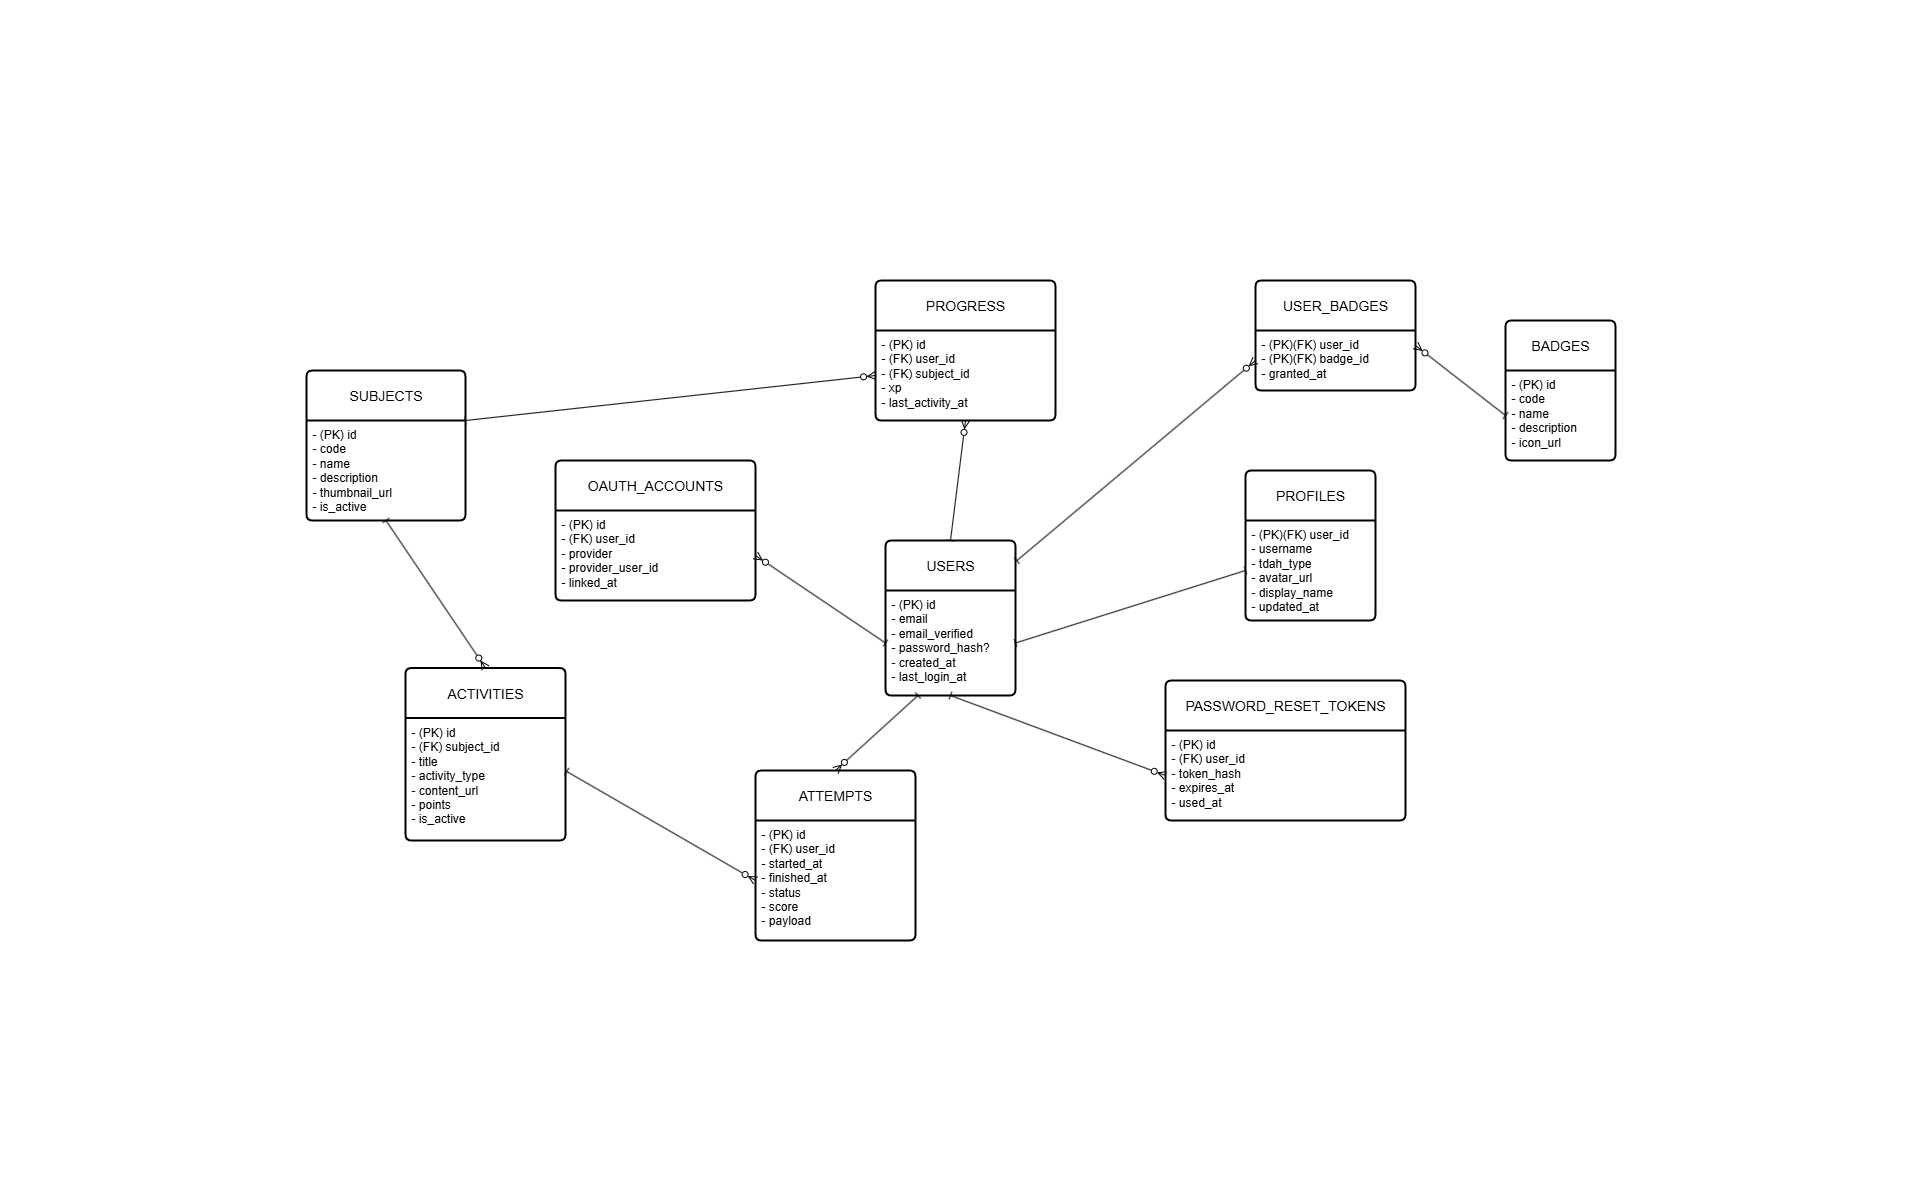

The diagram above was exported from draw.io. Its source (the exported page's mxGraphModel, read from the mxfile embedded in the PNG):
<mxGraphModel dx="3071" dy="1682" grid="1" gridSize="10" guides="1" tooltips="1" connect="1" arrows="1" fold="1" page="1" pageScale="1" pageWidth="1920" pageHeight="1200" math="0" shadow="0">
  <root>
    <mxCell id="0" />
    <mxCell id="1" parent="0" />
    <mxCell id="hOmOABgOwULP91BDcpw5-5" value="USERS" style="swimlane;childLayout=stackLayout;horizontal=1;startSize=50;horizontalStack=0;rounded=1;fontSize=14;fontStyle=0;strokeWidth=2;resizeParent=0;resizeLast=1;shadow=0;dashed=0;align=center;arcSize=4;whiteSpace=wrap;html=1;" vertex="1" parent="1">
      <mxGeometry x="885" y="540" width="130" height="155" as="geometry" />
    </mxCell>
    <mxCell id="hOmOABgOwULP91BDcpw5-6" value="- (PK) id&lt;div&gt;- email&lt;/div&gt;&lt;div&gt;- email_verified&lt;/div&gt;&lt;div&gt;- password_hash?&lt;/div&gt;&lt;div&gt;-&amp;nbsp;created_at&lt;/div&gt;&lt;div&gt;-&amp;nbsp;last_login_at&lt;/div&gt;" style="align=left;strokeColor=none;fillColor=none;spacingLeft=4;spacingRight=4;fontSize=12;verticalAlign=top;resizable=0;rotatable=0;part=1;html=1;whiteSpace=wrap;" vertex="1" parent="hOmOABgOwULP91BDcpw5-5">
      <mxGeometry y="50" width="130" height="105" as="geometry" />
    </mxCell>
    <mxCell id="hOmOABgOwULP91BDcpw5-9" value="PROFILES" style="swimlane;childLayout=stackLayout;horizontal=1;startSize=50;horizontalStack=0;rounded=1;fontSize=14;fontStyle=0;strokeWidth=2;resizeParent=0;resizeLast=1;shadow=0;dashed=0;align=center;arcSize=4;whiteSpace=wrap;html=1;" vertex="1" parent="1">
      <mxGeometry x="1245" y="470" width="130" height="150" as="geometry" />
    </mxCell>
    <mxCell id="hOmOABgOwULP91BDcpw5-10" value="- (PK)(FK) user_id&lt;div&gt;-&amp;nbsp;username&lt;/div&gt;&lt;div&gt;- tdah_type&lt;/div&gt;&lt;div&gt;-&amp;nbsp;avatar_url&lt;/div&gt;&lt;div&gt;-&amp;nbsp;display_name&lt;/div&gt;&lt;div&gt;-&amp;nbsp;updated_at&lt;/div&gt;" style="align=left;strokeColor=none;fillColor=none;spacingLeft=4;spacingRight=4;fontSize=12;verticalAlign=top;resizable=0;rotatable=0;part=1;html=1;whiteSpace=wrap;" vertex="1" parent="hOmOABgOwULP91BDcpw5-9">
      <mxGeometry y="50" width="130" height="100" as="geometry" />
    </mxCell>
    <mxCell id="hOmOABgOwULP91BDcpw5-12" value="OAUTH_ACCOUNTS" style="swimlane;childLayout=stackLayout;horizontal=1;startSize=50;horizontalStack=0;rounded=1;fontSize=14;fontStyle=0;strokeWidth=2;resizeParent=0;resizeLast=1;shadow=0;dashed=0;align=center;arcSize=4;whiteSpace=wrap;html=1;" vertex="1" parent="1">
      <mxGeometry x="555" y="460" width="200" height="140" as="geometry" />
    </mxCell>
    <mxCell id="hOmOABgOwULP91BDcpw5-13" value="-&amp;nbsp;(PK) id&lt;div&gt;-&amp;nbsp;(FK) user_id&lt;/div&gt;&lt;div&gt;-&amp;nbsp;provider&lt;/div&gt;&lt;div&gt;- provider_user_id&lt;/div&gt;&lt;div&gt;- linked_at&lt;/div&gt;" style="align=left;strokeColor=none;fillColor=none;spacingLeft=4;spacingRight=4;fontSize=12;verticalAlign=top;resizable=0;rotatable=0;part=1;html=1;whiteSpace=wrap;" vertex="1" parent="hOmOABgOwULP91BDcpw5-12">
      <mxGeometry y="50" width="200" height="90" as="geometry" />
    </mxCell>
    <mxCell id="hOmOABgOwULP91BDcpw5-14" value="PASSWORD_RESET_TOKENS" style="swimlane;childLayout=stackLayout;horizontal=1;startSize=50;horizontalStack=0;rounded=1;fontSize=14;fontStyle=0;strokeWidth=2;resizeParent=0;resizeLast=1;shadow=0;dashed=0;align=center;arcSize=4;whiteSpace=wrap;html=1;" vertex="1" parent="1">
      <mxGeometry x="1165" y="680" width="240" height="140" as="geometry" />
    </mxCell>
    <mxCell id="hOmOABgOwULP91BDcpw5-15" value="- (PK) id&lt;div&gt;-&amp;nbsp;(FK) user_id&lt;/div&gt;&lt;div&gt;-&amp;nbsp;token_hash&lt;/div&gt;&lt;div&gt;-&amp;nbsp;expires_at&lt;/div&gt;&lt;div&gt;-&amp;nbsp;used_at&lt;/div&gt;" style="align=left;strokeColor=none;fillColor=none;spacingLeft=4;spacingRight=4;fontSize=12;verticalAlign=top;resizable=0;rotatable=0;part=1;html=1;whiteSpace=wrap;" vertex="1" parent="hOmOABgOwULP91BDcpw5-14">
      <mxGeometry y="50" width="240" height="90" as="geometry" />
    </mxCell>
    <mxCell id="hOmOABgOwULP91BDcpw5-16" value="SUBJECTS" style="swimlane;childLayout=stackLayout;horizontal=1;startSize=50;horizontalStack=0;rounded=1;fontSize=14;fontStyle=0;strokeWidth=2;resizeParent=0;resizeLast=1;shadow=0;dashed=0;align=center;arcSize=4;whiteSpace=wrap;html=1;" vertex="1" parent="1">
      <mxGeometry x="306" y="370" width="159" height="150" as="geometry" />
    </mxCell>
    <mxCell id="hOmOABgOwULP91BDcpw5-17" value="-&amp;nbsp;(PK) id&lt;div&gt;-&amp;nbsp;code&lt;/div&gt;&lt;div&gt;- name&lt;/div&gt;&lt;div&gt;- description&lt;/div&gt;&lt;div&gt;-&amp;nbsp;thumbnail_url&lt;/div&gt;&lt;div&gt;- is_active&lt;/div&gt;" style="align=left;strokeColor=none;fillColor=none;spacingLeft=4;spacingRight=4;fontSize=12;verticalAlign=top;resizable=0;rotatable=0;part=1;html=1;whiteSpace=wrap;" vertex="1" parent="hOmOABgOwULP91BDcpw5-16">
      <mxGeometry y="50" width="159" height="100" as="geometry" />
    </mxCell>
    <mxCell id="hOmOABgOwULP91BDcpw5-18" value="ACTIVITIES" style="swimlane;childLayout=stackLayout;horizontal=1;startSize=50;horizontalStack=0;rounded=1;fontSize=14;fontStyle=0;strokeWidth=2;resizeParent=0;resizeLast=1;shadow=0;dashed=0;align=center;arcSize=4;whiteSpace=wrap;html=1;" vertex="1" parent="1">
      <mxGeometry x="405" y="667.5" width="160" height="172.5" as="geometry" />
    </mxCell>
    <mxCell id="hOmOABgOwULP91BDcpw5-19" value="-&amp;nbsp;(PK) id&lt;div&gt;-&amp;nbsp;(FK) subject_id&lt;/div&gt;&lt;div&gt;-&amp;nbsp;title&lt;/div&gt;&lt;div&gt;-&amp;nbsp;activity_type&lt;/div&gt;&lt;div&gt;-&amp;nbsp;content_url&lt;/div&gt;&lt;div&gt;-&amp;nbsp;points&lt;/div&gt;&lt;div&gt;-&amp;nbsp;is_active&lt;/div&gt;" style="align=left;strokeColor=none;fillColor=none;spacingLeft=4;spacingRight=4;fontSize=12;verticalAlign=top;resizable=0;rotatable=0;part=1;html=1;whiteSpace=wrap;" vertex="1" parent="hOmOABgOwULP91BDcpw5-18">
      <mxGeometry y="50" width="160" height="122.5" as="geometry" />
    </mxCell>
    <mxCell id="hOmOABgOwULP91BDcpw5-20" value="ATTEMPTS" style="swimlane;childLayout=stackLayout;horizontal=1;startSize=50;horizontalStack=0;rounded=1;fontSize=14;fontStyle=0;strokeWidth=2;resizeParent=0;resizeLast=1;shadow=0;dashed=0;align=center;arcSize=4;whiteSpace=wrap;html=1;" vertex="1" parent="1">
      <mxGeometry x="755" y="770" width="160" height="170" as="geometry" />
    </mxCell>
    <mxCell id="hOmOABgOwULP91BDcpw5-21" value="- (PK) id&lt;div&gt;-&amp;nbsp;(FK) user_id&lt;/div&gt;&lt;div&gt;-&amp;nbsp;started_at&lt;/div&gt;&lt;div&gt;-&amp;nbsp;finished_at&lt;/div&gt;&lt;div&gt;-&amp;nbsp;status&lt;/div&gt;&lt;div&gt;-&amp;nbsp;score&lt;/div&gt;&lt;div&gt;-&amp;nbsp;payload&lt;/div&gt;" style="align=left;strokeColor=none;fillColor=none;spacingLeft=4;spacingRight=4;fontSize=12;verticalAlign=top;resizable=0;rotatable=0;part=1;html=1;whiteSpace=wrap;" vertex="1" parent="hOmOABgOwULP91BDcpw5-20">
      <mxGeometry y="50" width="160" height="120" as="geometry" />
    </mxCell>
    <mxCell id="hOmOABgOwULP91BDcpw5-23" value="PROGRESS" style="swimlane;childLayout=stackLayout;horizontal=1;startSize=50;horizontalStack=0;rounded=1;fontSize=14;fontStyle=0;strokeWidth=2;resizeParent=0;resizeLast=1;shadow=0;dashed=0;align=center;arcSize=4;whiteSpace=wrap;html=1;" vertex="1" parent="1">
      <mxGeometry x="875" y="280" width="180" height="140" as="geometry" />
    </mxCell>
    <mxCell id="hOmOABgOwULP91BDcpw5-24" value="-&amp;nbsp;(PK) id&lt;div&gt;-&amp;nbsp;(FK) user_id&lt;/div&gt;&lt;div&gt;-&amp;nbsp;(FK) subject_id&lt;/div&gt;&lt;div&gt;-&amp;nbsp;xp&lt;/div&gt;&lt;div&gt;-&amp;nbsp;last_activity_at&lt;br&gt;&lt;/div&gt;" style="align=left;strokeColor=none;fillColor=none;spacingLeft=4;spacingRight=4;fontSize=12;verticalAlign=top;resizable=0;rotatable=0;part=1;html=1;whiteSpace=wrap;" vertex="1" parent="hOmOABgOwULP91BDcpw5-23">
      <mxGeometry y="50" width="180" height="90" as="geometry" />
    </mxCell>
    <mxCell id="hOmOABgOwULP91BDcpw5-25" value="BADGES" style="swimlane;childLayout=stackLayout;horizontal=1;startSize=50;horizontalStack=0;rounded=1;fontSize=14;fontStyle=0;strokeWidth=2;resizeParent=0;resizeLast=1;shadow=0;dashed=0;align=center;arcSize=4;whiteSpace=wrap;html=1;" vertex="1" parent="1">
      <mxGeometry x="1505" y="320" width="110" height="140" as="geometry" />
    </mxCell>
    <mxCell id="hOmOABgOwULP91BDcpw5-26" value="&lt;div&gt;- (PK) id&lt;/div&gt;&lt;div&gt;- code&lt;/div&gt;&lt;div&gt;- name&lt;/div&gt;&lt;div&gt;- description&lt;/div&gt;&lt;div&gt;- icon_url&lt;/div&gt;" style="align=left;strokeColor=none;fillColor=none;spacingLeft=4;spacingRight=4;fontSize=12;verticalAlign=top;resizable=0;rotatable=0;part=1;html=1;whiteSpace=wrap;" vertex="1" parent="hOmOABgOwULP91BDcpw5-25">
      <mxGeometry y="50" width="110" height="90" as="geometry" />
    </mxCell>
    <mxCell id="hOmOABgOwULP91BDcpw5-27" value="USER_BADGES" style="swimlane;childLayout=stackLayout;horizontal=1;startSize=50;horizontalStack=0;rounded=1;fontSize=14;fontStyle=0;strokeWidth=2;resizeParent=0;resizeLast=1;shadow=0;dashed=0;align=center;arcSize=4;whiteSpace=wrap;html=1;" vertex="1" parent="1">
      <mxGeometry x="1255" y="280" width="160" height="110" as="geometry" />
    </mxCell>
    <mxCell id="hOmOABgOwULP91BDcpw5-28" value="&lt;div&gt;- (PK)(FK) user_id&lt;/div&gt;&lt;div&gt;- (PK)(FK) badge_id&lt;/div&gt;&lt;div&gt;- granted_at&lt;/div&gt;" style="align=left;strokeColor=none;fillColor=none;spacingLeft=4;spacingRight=4;fontSize=12;verticalAlign=top;resizable=0;rotatable=0;part=1;html=1;whiteSpace=wrap;" vertex="1" parent="hOmOABgOwULP91BDcpw5-27">
      <mxGeometry y="50" width="160" height="60" as="geometry" />
    </mxCell>
    <mxCell id="hOmOABgOwULP91BDcpw5-43" value="" style="endArrow=baseDash;html=1;rounded=0;entryX=1;entryY=0.5;entryDx=0;entryDy=0;exitX=0;exitY=0.5;exitDx=0;exitDy=0;startArrow=baseDash;startFill=0;endFill=0;" edge="1" parent="1" source="hOmOABgOwULP91BDcpw5-10" target="hOmOABgOwULP91BDcpw5-6">
      <mxGeometry relative="1" as="geometry">
        <mxPoint x="705" y="670" as="sourcePoint" />
        <mxPoint x="865" y="670" as="targetPoint" />
      </mxGeometry>
    </mxCell>
    <mxCell id="hOmOABgOwULP91BDcpw5-44" value="" style="endArrow=baseDash;html=1;rounded=0;entryX=0;entryY=0.5;entryDx=0;entryDy=0;exitX=1;exitY=0.5;exitDx=0;exitDy=0;endFill=0;startArrow=ERzeroToMany;startFill=0;" edge="1" parent="1" source="hOmOABgOwULP91BDcpw5-13" target="hOmOABgOwULP91BDcpw5-6">
      <mxGeometry relative="1" as="geometry">
        <mxPoint x="705" y="670" as="sourcePoint" />
        <mxPoint x="865" y="670" as="targetPoint" />
      </mxGeometry>
    </mxCell>
    <mxCell id="hOmOABgOwULP91BDcpw5-45" value="" style="endArrow=ERzeroToMany;html=1;rounded=0;exitX=0.5;exitY=1;exitDx=0;exitDy=0;entryX=0;entryY=0.5;entryDx=0;entryDy=0;startArrow=baseDash;startFill=0;endFill=0;" edge="1" parent="1" source="hOmOABgOwULP91BDcpw5-6" target="hOmOABgOwULP91BDcpw5-15">
      <mxGeometry relative="1" as="geometry">
        <mxPoint x="995" y="730" as="sourcePoint" />
        <mxPoint x="1155" y="730" as="targetPoint" />
      </mxGeometry>
    </mxCell>
    <mxCell id="hOmOABgOwULP91BDcpw5-46" value="" style="endArrow=ERzeroToMany;html=1;rounded=0;exitX=0.5;exitY=1;exitDx=0;exitDy=0;entryX=0.5;entryY=0;entryDx=0;entryDy=0;startArrow=baseDash;startFill=0;endFill=0;" edge="1" parent="1" source="hOmOABgOwULP91BDcpw5-17" target="hOmOABgOwULP91BDcpw5-18">
      <mxGeometry relative="1" as="geometry">
        <mxPoint x="645" y="680" as="sourcePoint" />
        <mxPoint x="805" y="680" as="targetPoint" />
      </mxGeometry>
    </mxCell>
    <mxCell id="hOmOABgOwULP91BDcpw5-47" value="" style="endArrow=ERzeroToMany;html=1;rounded=0;exitX=0.25;exitY=1;exitDx=0;exitDy=0;entryX=0.5;entryY=0;entryDx=0;entryDy=0;startArrow=baseDash;startFill=0;endFill=0;" edge="1" parent="1" source="hOmOABgOwULP91BDcpw5-6" target="hOmOABgOwULP91BDcpw5-20">
      <mxGeometry relative="1" as="geometry">
        <mxPoint x="915" y="730" as="sourcePoint" />
        <mxPoint x="1075" y="730" as="targetPoint" />
      </mxGeometry>
    </mxCell>
    <mxCell id="hOmOABgOwULP91BDcpw5-48" value="" style="endArrow=ERzeroToMany;html=1;rounded=0;exitX=1.008;exitY=0.437;exitDx=0;exitDy=0;exitPerimeter=0;entryX=0;entryY=0.5;entryDx=0;entryDy=0;startArrow=baseDash;startFill=0;endFill=0;" edge="1" parent="1" source="hOmOABgOwULP91BDcpw5-19" target="hOmOABgOwULP91BDcpw5-21">
      <mxGeometry relative="1" as="geometry">
        <mxPoint x="635" y="670" as="sourcePoint" />
        <mxPoint x="795" y="670" as="targetPoint" />
      </mxGeometry>
    </mxCell>
    <mxCell id="hOmOABgOwULP91BDcpw5-49" value="" style="endArrow=ERzeroToMany;html=1;rounded=0;exitX=0.5;exitY=0;exitDx=0;exitDy=0;entryX=0.5;entryY=1;entryDx=0;entryDy=0;endFill=0;startArrow=baseDash;startFill=0;" edge="1" parent="1" source="hOmOABgOwULP91BDcpw5-5" target="hOmOABgOwULP91BDcpw5-24">
      <mxGeometry relative="1" as="geometry">
        <mxPoint x="705" y="700" as="sourcePoint" />
        <mxPoint x="865" y="700" as="targetPoint" />
      </mxGeometry>
    </mxCell>
    <mxCell id="hOmOABgOwULP91BDcpw5-50" value="" style="endArrow=ERzeroToMany;html=1;rounded=0;exitX=1;exitY=0;exitDx=0;exitDy=0;entryX=0;entryY=0.5;entryDx=0;entryDy=0;endFill=0;startArrow=baseDash;startFill=0;" edge="1" parent="1" source="hOmOABgOwULP91BDcpw5-17" target="hOmOABgOwULP91BDcpw5-24">
      <mxGeometry relative="1" as="geometry">
        <mxPoint x="575" y="370" as="sourcePoint" />
        <mxPoint x="735" y="370" as="targetPoint" />
        <Array as="points" />
      </mxGeometry>
    </mxCell>
    <mxCell id="hOmOABgOwULP91BDcpw5-51" value="" style="endArrow=ERzeroToMany;html=1;rounded=0;exitX=1.01;exitY=0.13;exitDx=0;exitDy=0;exitPerimeter=0;entryX=0;entryY=0.5;entryDx=0;entryDy=0;startArrow=baseDash;startFill=0;endFill=0;" edge="1" parent="1" source="hOmOABgOwULP91BDcpw5-5" target="hOmOABgOwULP91BDcpw5-28">
      <mxGeometry relative="1" as="geometry">
        <mxPoint x="1045" y="500" as="sourcePoint" />
        <mxPoint x="1205" y="500" as="targetPoint" />
      </mxGeometry>
    </mxCell>
    <mxCell id="hOmOABgOwULP91BDcpw5-52" value="" style="endArrow=baseDash;html=1;rounded=0;exitX=1;exitY=0.25;exitDx=0;exitDy=0;entryX=0;entryY=0.5;entryDx=0;entryDy=0;endFill=0;startArrow=ERzeroToMany;startFill=0;" edge="1" parent="1" source="hOmOABgOwULP91BDcpw5-28" target="hOmOABgOwULP91BDcpw5-26">
      <mxGeometry relative="1" as="geometry">
        <mxPoint x="1425" y="360" as="sourcePoint" />
        <mxPoint x="1585" y="360" as="targetPoint" />
      </mxGeometry>
    </mxCell>
  </root>
</mxGraphModel>